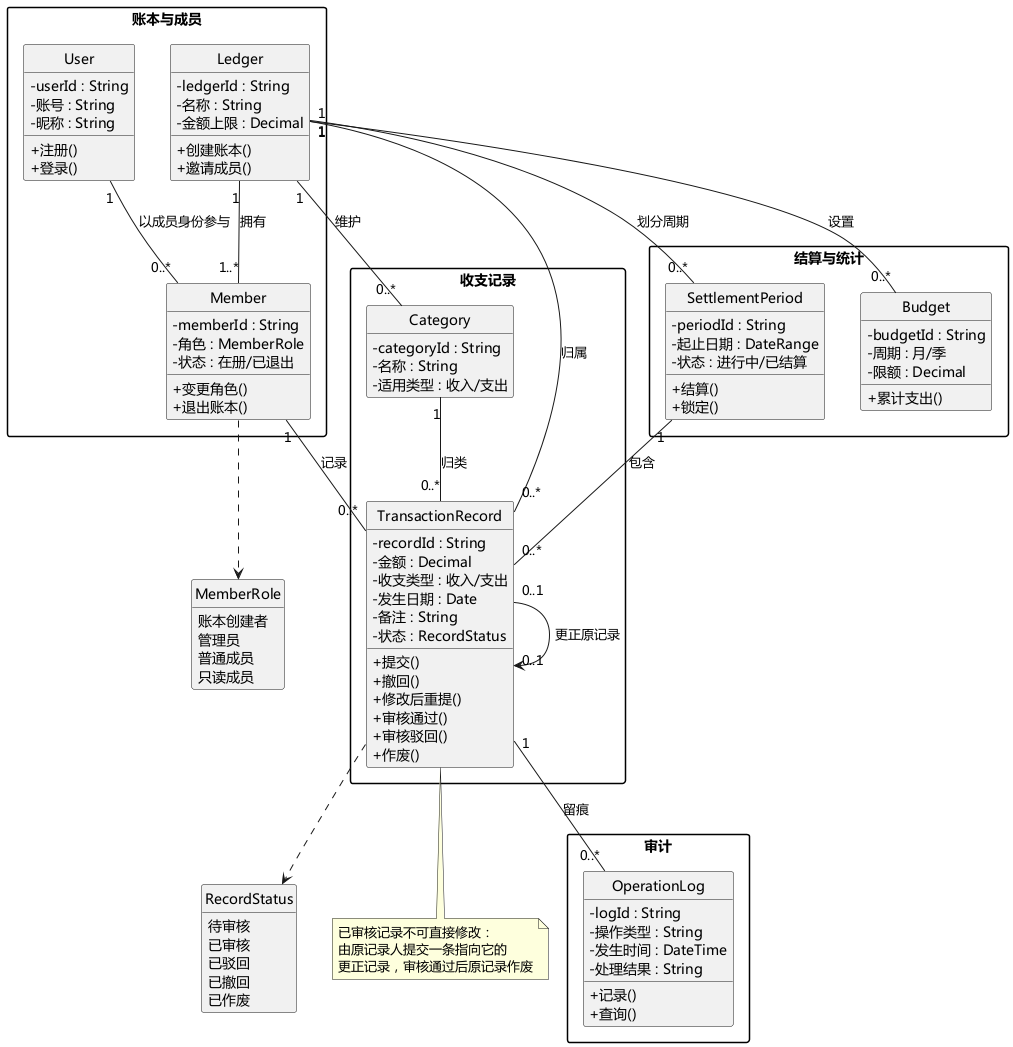

The diagram above was rendered by PlantUML. Its source (embedded in the PNG):
@startuml UML类图
' 多人共享记账系统 —— 核心领域类图（只保留核心实体）
skinparam defaultFontName "Microsoft YaHei"
skinparam classAttributeIconSize 0
skinparam packageStyle rectangle
skinparam shadowing false
hide circle
hide empty members

package "账本与成员" {
  class User {
    - userId : String
    - 账号 : String
    - 昵称 : String
    + 注册()
    + 登录()
  }

  class Ledger {
    - ledgerId : String
    - 名称 : String
    - 金额上限 : Decimal
    + 创建账本()
    + 邀请成员()
  }

  class Member {
    - memberId : String
    - 角色 : MemberRole
    - 状态 : 在册/已退出
    + 变更角色()
    + 退出账本()
  }
}

package "收支记录" {
  class TransactionRecord {
    - recordId : String
    - 金额 : Decimal
    - 收支类型 : 收入/支出
    - 发生日期 : Date
    - 备注 : String
    - 状态 : RecordStatus
    + 提交()
    + 撤回()
    + 修改后重提()
    + 审核通过()
    + 审核驳回()
    + 作废()
  }

  class Category {
    - categoryId : String
    - 名称 : String
    - 适用类型 : 收入/支出
  }
}

package "结算与统计" {
  class SettlementPeriod {
    - periodId : String
    - 起止日期 : DateRange
    - 状态 : 进行中/已结算
    + 结算()
    + 锁定()
  }

  class Budget {
    - budgetId : String
    - 周期 : 月/季
    - 限额 : Decimal
    + 累计支出()
  }
}

package "审计" {
  class OperationLog {
    - logId : String
    - 操作类型 : String
    - 发生时间 : DateTime
    - 处理结果 : String
    + 记录()
    + 查询()
  }
}

enum MemberRole {
  账本创建者
  管理员
  普通成员
  只读成员
}

enum RecordStatus {
  待审核
  已审核
  已驳回
  已撤回
  已作废
}

User "1" -- "0..*" Member : 以成员身份参与
Ledger "1" -- "1..*" Member : 拥有
Member "1" -- "0..*" TransactionRecord : 记录
Ledger "1" -- "0..*" TransactionRecord : 归属
Ledger "1" -- "0..*" SettlementPeriod : 划分周期
Ledger "1" -- "0..*" Budget : 设置
Ledger "1" -- "0..*" Category : 维护
Category "1" -- "0..*" TransactionRecord : 归类
SettlementPeriod "1" -- "0..*" TransactionRecord : 包含
TransactionRecord "0..1" --> "0..1" TransactionRecord : 更正原记录
TransactionRecord "1" -- "0..*" OperationLog : 留痕
Member ..> MemberRole
TransactionRecord ..> RecordStatus

note bottom of TransactionRecord
  已审核记录不可直接修改：
  由原记录人提交一条指向它的
  更正记录，审核通过后原记录作废
end note

@enduml